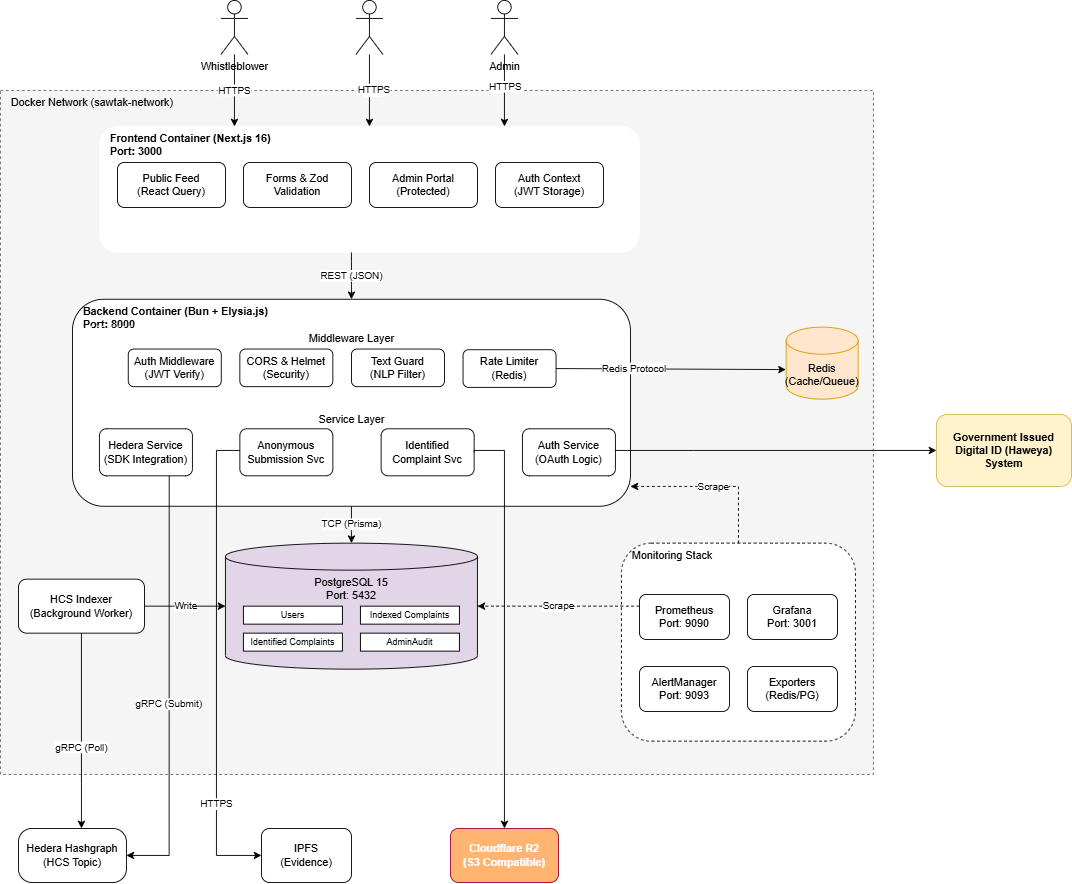

The diagram above was exported from draw.io. Its source (the exported page's mxGraphModel, read from the mxfile embedded in the PNG):
<mxGraphModel dx="2037" dy="1201" grid="1" gridSize="10" guides="1" tooltips="1" connect="1" arrows="1" fold="1" page="1" pageScale="1" pageWidth="850" pageHeight="1100" math="0" shadow="0">
  <root>
    <mxCell id="0" />
    <mxCell id="1" parent="0" />
    <mxCell id="71OJ600mgU8z6O1-nQjE-1" parent="1" style="shape=umlActor;verticalLabelPosition=bottom;verticalAlign=top;html=1;outlineConnect=0;" value="Whistleblower" vertex="1">
      <mxGeometry height="60" width="30" x="335" y="40" as="geometry" />
    </mxCell>
    <mxCell id="71OJ600mgU8z6O1-nQjE-2" parent="1" style="shape=umlActor;verticalLabelPosition=bottom;verticalAlign=top;html=1;outlineConnect=0;" value="" vertex="1">
      <mxGeometry height="60" width="30" x="485" y="40" as="geometry" />
    </mxCell>
    <mxCell id="71OJ600mgU8z6O1-nQjE-3" parent="1" style="shape=umlActor;verticalLabelPosition=bottom;verticalAlign=top;html=1;outlineConnect=0;" value="Admin" vertex="1">
      <mxGeometry height="60" width="30" x="635" y="40" as="geometry" />
    </mxCell>
    <mxCell id="71OJ600mgU8z6O1-nQjE-4" parent="1" style="rounded=0;whiteSpace=wrap;html=1;verticalAlign=top;align=left;spacingLeft=10;dashed=1;fillColor=#f5f5f5;strokeColor=#666666;fillStyle=solid;" value="Docker Network (sawtak-network)" vertex="1">
      <mxGeometry height="760" width="970" x="90" y="140" as="geometry" />
    </mxCell>
    <mxCell id="71OJ600mgU8z6O1-nQjE-5" parent="1" style="rounded=1;whiteSpace=wrap;html=1;verticalAlign=top;align=left;spacingLeft=10;fillColor=default;strokeColor=light-dark(#FFFFFF,#FFFFFF);fontStyle=1;fillStyle=solid;" value="&lt;font style=&quot;color: light-dark(rgb(0, 0, 0), rgb(0, 0, 0));&quot;&gt;Frontend Container (Next.js 16)&lt;br&gt;Port: 3000&lt;/font&gt;" vertex="1">
      <mxGeometry height="140" width="600" x="200" y="180" as="geometry" />
    </mxCell>
    <mxCell id="71OJ600mgU8z6O1-nQjE-6" parent="1" style="rounded=1;whiteSpace=wrap;html=1;fillColor=#ffffff;strokeColor=light-dark(#000000,#000000);align=center;verticalAlign=middle;fontFamily=Helvetica;fontSize=12;fontColor=default;fillStyle=solid;" value="Public Feed&#10;(React Query)" vertex="1">
      <mxGeometry height="50" width="120" x="220" y="220" as="geometry" />
    </mxCell>
    <mxCell id="71OJ600mgU8z6O1-nQjE-7" parent="1" style="rounded=1;whiteSpace=wrap;html=1;fillColor=#ffffff;strokeColor=light-dark(#000000,#000000);align=center;verticalAlign=middle;fontFamily=Helvetica;fontSize=12;fontColor=default;fillStyle=solid;" value="Forms &amp; Zod&#10;Validation" vertex="1">
      <mxGeometry height="50" width="120" x="360" y="220" as="geometry" />
    </mxCell>
    <mxCell id="71OJ600mgU8z6O1-nQjE-8" parent="1" style="rounded=1;whiteSpace=wrap;html=1;fillColor=#ffffff;strokeColor=light-dark(#000000,#000000);align=center;verticalAlign=middle;fontFamily=Helvetica;fontSize=12;fontColor=default;fillStyle=solid;" value="Admin Portal&#10;(Protected)" vertex="1">
      <mxGeometry height="50" width="120" x="500" y="220" as="geometry" />
    </mxCell>
    <mxCell id="71OJ600mgU8z6O1-nQjE-9" parent="1" style="rounded=1;whiteSpace=wrap;html=1;fillColor=#ffffff;strokeColor=light-dark(#000000,#000000);align=center;verticalAlign=middle;fontFamily=Helvetica;fontSize=12;fontColor=default;fillStyle=solid;" value="Auth Context&#10;(JWT Storage)" vertex="1">
      <mxGeometry height="50" width="120" x="640" y="220" as="geometry" />
    </mxCell>
    <mxCell id="71OJ600mgU8z6O1-nQjE-10" parent="1" style="rounded=1;whiteSpace=wrap;html=1;verticalAlign=top;align=left;spacingLeft=10;fontStyle=1;gradientColor=none;fillColor=default;fillStyle=solid;" value="&lt;font style=&quot;color: light-dark(rgb(0, 0, 0), rgb(0, 0, 0));&quot;&gt;Backend Container (Bun + Elysia.js)&lt;br&gt;Port: 8000&lt;/font&gt;" vertex="1">
      <mxGeometry height="230" width="620" x="170" y="372" as="geometry" />
    </mxCell>
    <mxCell id="71OJ600mgU8z6O1-nQjE-11" parent="71OJ600mgU8z6O1-nQjE-10" style="rounded=0;whiteSpace=wrap;html=1;verticalAlign=top;align=center;dashed=1;fillColor=none;strokeColor=light-dark(#FFFFFF,#FFFFFF);" value="&lt;font style=&quot;color: light-dark(rgb(0, 0, 0), rgb(0, 0, 0));&quot;&gt;Middleware Layer&lt;/font&gt;" vertex="1">
      <mxGeometry height="80" width="578.67" x="20.67" y="30" as="geometry" />
    </mxCell>
    <mxCell id="71OJ600mgU8z6O1-nQjE-12" parent="71OJ600mgU8z6O1-nQjE-10" style="rounded=1;whiteSpace=wrap;html=1;fillColor=#ffffff;strokeColor=light-dark(#000000,#000000);align=center;verticalAlign=middle;fontFamily=Helvetica;fontSize=12;fontColor=default;fillStyle=solid;" value="Auth Middleware&#10;(JWT Verify)" vertex="1">
      <mxGeometry height="41.81818181818181" width="103.33333333333334" x="62.00000000000001" y="55.31818181818181" as="geometry" />
    </mxCell>
    <mxCell id="71OJ600mgU8z6O1-nQjE-13" parent="71OJ600mgU8z6O1-nQjE-10" style="rounded=1;whiteSpace=wrap;html=1;fillColor=#ffffff;strokeColor=light-dark(#000000,#000000);align=center;verticalAlign=middle;fontFamily=Helvetica;fontSize=12;fontColor=default;fillStyle=solid;" value="CORS &amp; Helmet&#10;(Security)" vertex="1">
      <mxGeometry height="41.81818181818181" width="103.33333333333334" x="186.00000000000003" y="55.31818181818181" as="geometry" />
    </mxCell>
    <mxCell id="71OJ600mgU8z6O1-nQjE-14" parent="71OJ600mgU8z6O1-nQjE-10" style="rounded=1;whiteSpace=wrap;html=1;fillColor=#ffffff;strokeColor=light-dark(#000000,#000000);align=center;verticalAlign=middle;fontFamily=Helvetica;fontSize=12;fontColor=default;fillStyle=solid;" value="Text Guard&#10;(NLP Filter)" vertex="1">
      <mxGeometry height="41.81818181818181" width="103.33333333333334" x="310.00000000000006" y="55.31818181818181" as="geometry" />
    </mxCell>
    <mxCell id="71OJ600mgU8z6O1-nQjE-15" parent="71OJ600mgU8z6O1-nQjE-10" style="rounded=1;whiteSpace=wrap;html=1;fillColor=#ffffff;strokeColor=light-dark(#000000,#000000);align=center;verticalAlign=middle;fontFamily=Helvetica;fontSize=12;fontColor=default;fillStyle=solid;" value="Rate Limiter&#10;(Redis)" vertex="1">
      <mxGeometry height="41.81818181818181" width="103.33333333333334" x="434.00000000000006" y="56.08818181818181" as="geometry" />
    </mxCell>
    <mxCell id="71OJ600mgU8z6O1-nQjE-16" parent="71OJ600mgU8z6O1-nQjE-10" style="rounded=0;whiteSpace=wrap;html=1;verticalAlign=top;align=center;dashed=1;fillColor=none;strokeColor=light-dark(#FFFFFF,#FFFFFF);" value="&lt;font style=&quot;color: light-dark(rgb(0, 0, 0), rgb(0, 0, 0));&quot;&gt;Service Layer&lt;/font&gt;" vertex="1">
      <mxGeometry height="89.09" width="578.67" x="20.67" y="120" as="geometry" />
    </mxCell>
    <mxCell id="71OJ600mgU8z6O1-nQjE-17" parent="71OJ600mgU8z6O1-nQjE-10" style="rounded=1;whiteSpace=wrap;html=1;fillColor=#ffffff;strokeColor=light-dark(#000000,#000000);align=center;verticalAlign=middle;fontFamily=Helvetica;fontSize=12;fontColor=default;fillStyle=solid;" value="Auth Service&#10;(OAuth Logic)" vertex="1">
      <mxGeometry height="52.27272727272727" width="103.33333333333334" x="500" y="143.9090909090909" as="geometry" />
    </mxCell>
    <mxCell id="71OJ600mgU8z6O1-nQjE-18" parent="71OJ600mgU8z6O1-nQjE-10" style="rounded=1;whiteSpace=wrap;html=1;fillColor=#ffffff;strokeColor=light-dark(#000000,#000000);align=center;verticalAlign=middle;fontFamily=Helvetica;fontSize=12;fontColor=default;fillStyle=solid;" value="Anonymous&#10;Submission Svc" vertex="1">
      <mxGeometry height="52.27272727272727" width="103.33333333333334" x="186.00000000000003" y="143.9090909090909" as="geometry" />
    </mxCell>
    <mxCell id="71OJ600mgU8z6O1-nQjE-19" parent="71OJ600mgU8z6O1-nQjE-10" style="rounded=1;whiteSpace=wrap;html=1;fillColor=#ffffff;strokeColor=light-dark(#000000,#000000);align=center;verticalAlign=middle;fontFamily=Helvetica;fontSize=12;fontColor=default;fillStyle=solid;" value="Identified&#10;Complaint Svc" vertex="1">
      <mxGeometry height="52.27272727272727" width="103.33333333333334" x="343.00000000000006" y="143.9090909090909" as="geometry" />
    </mxCell>
    <mxCell id="71OJ600mgU8z6O1-nQjE-20" parent="71OJ600mgU8z6O1-nQjE-10" style="rounded=1;whiteSpace=wrap;html=1;fillColor=#ffffff;strokeColor=light-dark(#000000,#000000);align=center;verticalAlign=middle;fontFamily=Helvetica;fontSize=12;fontColor=default;fillStyle=solid;" value="Hedera Service&#10;(SDK Integration)" vertex="1">
      <mxGeometry height="52.27272727272727" width="103.33333333333334" x="30.000000000000057" y="143.9090909090909" as="geometry" />
    </mxCell>
    <mxCell id="71OJ600mgU8z6O1-nQjE-21" parent="1" style="shape=cylinder3;whiteSpace=wrap;html=1;boundedLbl=1;backgroundOutline=1;size=15;fillColor=#ffe6cc;strokeColor=#d79b00;" value="Redis&#10;(Cache/Queue)" vertex="1">
      <mxGeometry height="80" width="80" x="963" y="403" as="geometry" />
    </mxCell>
    <mxCell id="71OJ600mgU8z6O1-nQjE-22" parent="1" style="shape=cylinder3;whiteSpace=wrap;html=1;boundedLbl=1;backgroundOutline=1;size=15;verticalAlign=top;fillColor=#e1d5e7;strokeColor=default;" value="PostgreSQL 15&#10;Port: 5432" vertex="1">
      <mxGeometry height="140" width="280" x="340" y="643" as="geometry" />
    </mxCell>
    <mxCell id="71OJ600mgU8z6O1-nQjE-23" parent="71OJ600mgU8z6O1-nQjE-22" style="rounded=0;whiteSpace=wrap;html=1;fillColor=#ffffff;strokeColor=light-dark(#000000,#000000);strokeWidth=1;perimeterSpacing=0;fillStyle=solid;" value="&lt;font style=&quot;font-size: 10px;&quot;&gt;Users&lt;/font&gt;" vertex="1">
      <mxGeometry height="20" width="110" x="20" y="70" as="geometry" />
    </mxCell>
    <mxCell id="71OJ600mgU8z6O1-nQjE-24" parent="71OJ600mgU8z6O1-nQjE-22" style="rounded=0;whiteSpace=wrap;html=1;fillColor=#ffffff;strokeColor=light-dark(#000000,#000000);strokeWidth=1;perimeterSpacing=0;fillStyle=solid;" value="&lt;font style=&quot;font-size: 10px;&quot;&gt;Identified Complaints&lt;/font&gt;" vertex="1">
      <mxGeometry height="20" width="110" x="20" y="100" as="geometry" />
    </mxCell>
    <mxCell id="71OJ600mgU8z6O1-nQjE-25" parent="71OJ600mgU8z6O1-nQjE-22" style="rounded=0;whiteSpace=wrap;html=1;fillColor=#ffffff;strokeColor=light-dark(#000000,#000000);strokeWidth=1;perimeterSpacing=0;imageWidth=20;imageHeight=20;fixedWidth=0;fillStyle=solid;" value="&lt;font style=&quot;font-size: 10px;&quot;&gt;Indexed Complaints&lt;/font&gt;" vertex="1">
      <mxGeometry height="20" width="110" x="150" y="70" as="geometry" />
    </mxCell>
    <mxCell id="71OJ600mgU8z6O1-nQjE-26" parent="71OJ600mgU8z6O1-nQjE-22" style="rounded=0;whiteSpace=wrap;html=1;fillColor=#ffffff;strokeColor=light-dark(#000000,#000000);perimeterSpacing=0;imageWidth=20;imageHeight=20;fixedWidth=0;fillStyle=solid;" value="&lt;font style=&quot;font-size: 10px;&quot;&gt;AdminAudit&lt;/font&gt;" vertex="1">
      <mxGeometry height="20" width="110" x="150" y="100" as="geometry" />
    </mxCell>
    <mxCell id="71OJ600mgU8z6O1-nQjE-27" parent="1" style="rounded=1;whiteSpace=wrap;html=1;fillColor=#ffffff;strokeColor=light-dark(#000000,#000000);gradientColor=none;fillStyle=solid;align=center;verticalAlign=middle;fontFamily=Helvetica;fontSize=12;fontColor=default;" value="HCS Indexer&#10;(Background Worker)" vertex="1">
      <mxGeometry height="60" width="140" x="110" y="683" as="geometry" />
    </mxCell>
    <mxCell id="71OJ600mgU8z6O1-nQjE-28" parent="1" style="rounded=1;whiteSpace=wrap;html=1;verticalAlign=top;align=left;spacingLeft=10;fillColor=default;strokeColor=default;dashed=1;fillStyle=solid;" value="&lt;font style=&quot;color: light-dark(rgb(0, 0, 0), rgb(0, 0, 0));&quot;&gt;Monitoring Stack&lt;/font&gt;" vertex="1">
      <mxGeometry height="220" width="260" x="780" y="643" as="geometry" />
    </mxCell>
    <mxCell id="71OJ600mgU8z6O1-nQjE-29" parent="71OJ600mgU8z6O1-nQjE-28" style="rounded=1;whiteSpace=wrap;html=1;fillColor=#ffffff;strokeColor=light-dark(#000000,#000000);align=center;verticalAlign=middle;fontFamily=Helvetica;fontSize=12;fontColor=default;fillStyle=solid;" value="Prometheus&#10;Port: 9090" vertex="1">
      <mxGeometry height="50" width="100" x="20" y="57" as="geometry" />
    </mxCell>
    <mxCell id="71OJ600mgU8z6O1-nQjE-30" parent="71OJ600mgU8z6O1-nQjE-28" style="rounded=1;whiteSpace=wrap;html=1;fillColor=#ffffff;strokeColor=light-dark(#000000,#000000);align=center;verticalAlign=middle;fontFamily=Helvetica;fontSize=12;fontColor=default;fillStyle=solid;" value="Grafana&#10;Port: 3001" vertex="1">
      <mxGeometry height="50" width="100" x="140" y="57" as="geometry" />
    </mxCell>
    <mxCell id="71OJ600mgU8z6O1-nQjE-31" parent="71OJ600mgU8z6O1-nQjE-28" style="rounded=1;whiteSpace=wrap;html=1;fillColor=#ffffff;strokeColor=light-dark(#000000,#000000);align=center;verticalAlign=middle;fontFamily=Helvetica;fontSize=12;fontColor=default;fillStyle=solid;" value="AlertManager&#10;Port: 9093" vertex="1">
      <mxGeometry height="50" width="100" x="20" y="137" as="geometry" />
    </mxCell>
    <mxCell id="71OJ600mgU8z6O1-nQjE-32" parent="71OJ600mgU8z6O1-nQjE-28" style="rounded=1;whiteSpace=wrap;html=1;fillColor=#ffffff;strokeColor=light-dark(#000000,#000000);fillStyle=solid;align=center;verticalAlign=middle;fontFamily=Helvetica;fontSize=12;fontColor=default;" value="Exporters&#10;(Redis/PG)" vertex="1">
      <mxGeometry height="50" width="100" x="140" y="137" as="geometry" />
    </mxCell>
    <mxCell id="71OJ600mgU8z6O1-nQjE-33" parent="1" style="rounded=1;whiteSpace=wrap;html=1;fillColor=#fff2cc;strokeColor=#d6b656;fontStyle=1" value="Government Issued Digital ID (Haweya) System" vertex="1">
      <mxGeometry height="80" width="150" x="1130" y="500" as="geometry" />
    </mxCell>
    <mxCell id="71OJ600mgU8z6O1-nQjE-34" parent="1" style="rounded=1;whiteSpace=wrap;html=1;fillColor=#ffffff;fontColor=default;strokeColor=light-dark(#000000,#000000);align=center;verticalAlign=middle;fontFamily=Helvetica;fontSize=12;fillStyle=solid;arcSize=25;" value="Hedera Hashgraph&#10;(HCS Topic)" vertex="1">
      <mxGeometry height="60" width="120" x="110" y="960" as="geometry" />
    </mxCell>
    <mxCell id="71OJ600mgU8z6O1-nQjE-35" parent="1" style="rounded=1;whiteSpace=wrap;html=1;fillColor=#ffffff;fontColor=default;strokeColor=light-dark(#000000,#000000);align=center;verticalAlign=middle;fontFamily=Helvetica;fontSize=12;fillStyle=solid;" value="IPFS&#10;(Evidence)" vertex="1">
      <mxGeometry height="60" width="100" x="380" y="960" as="geometry" />
    </mxCell>
    <mxCell id="71OJ600mgU8z6O1-nQjE-36" parent="1" style="rounded=1;whiteSpace=wrap;html=1;fillColor=#FFB570;fontColor=#ffffff;strokeColor=#A50040;align=center;verticalAlign=middle;fontFamily=Helvetica;fontSize=12;fillStyle=solid;" value="&lt;span style=&quot;font-weight: 700;&quot;&gt;Cloudflare R2&lt;/span&gt;&lt;br style=&quot;font-weight: 700;&quot;&gt;&lt;span style=&quot;font-weight: 700;&quot;&gt;(S3 Compatible)&lt;/span&gt;" vertex="1">
      <mxGeometry height="60" width="120" x="590" y="960" as="geometry" />
    </mxCell>
    <mxCell id="71OJ600mgU8z6O1-nQjE-37" edge="1" parent="1" source="71OJ600mgU8z6O1-nQjE-1" style="edgeStyle=orthogonalEdgeStyle;rounded=0;orthogonalLoop=1;jettySize=auto;html=1;entryX=0.25;entryY=0;entryDx=0;entryDy=0;" target="71OJ600mgU8z6O1-nQjE-5" value="HTTPS">
      <mxGeometry relative="1" as="geometry" />
    </mxCell>
    <mxCell id="71OJ600mgU8z6O1-nQjE-38" edge="1" parent="1" source="71OJ600mgU8z6O1-nQjE-2" style="edgeStyle=orthogonalEdgeStyle;rounded=0;orthogonalLoop=1;jettySize=auto;html=1;entryX=0.5;entryY=0;entryDx=0;entryDy=0;" target="71OJ600mgU8z6O1-nQjE-5" value="">
      <mxGeometry relative="1" as="geometry" />
    </mxCell>
    <mxCell id="71OJ600mgU8z6O1-nQjE-52" connectable="0" parent="71OJ600mgU8z6O1-nQjE-38" style="edgeLabel;html=1;align=center;verticalAlign=middle;resizable=0;points=[];" value="Text" vertex="1">
      <mxGeometry relative="1" x="0.0039" y="3" as="geometry">
        <mxPoint as="offset" />
      </mxGeometry>
    </mxCell>
    <mxCell id="71OJ600mgU8z6O1-nQjE-53" connectable="0" parent="71OJ600mgU8z6O1-nQjE-38" style="edgeLabel;html=1;align=center;verticalAlign=middle;resizable=0;points=[];" value="HTTPS" vertex="1">
      <mxGeometry relative="1" x="-0.0487" y="4" as="geometry">
        <mxPoint as="offset" />
      </mxGeometry>
    </mxCell>
    <mxCell id="71OJ600mgU8z6O1-nQjE-39" edge="1" parent="1" source="71OJ600mgU8z6O1-nQjE-3" style="edgeStyle=orthogonalEdgeStyle;rounded=0;orthogonalLoop=1;jettySize=auto;html=1;entryX=0.75;entryY=0;entryDx=0;entryDy=0;" target="71OJ600mgU8z6O1-nQjE-5" value="">
      <mxGeometry relative="1" as="geometry" />
    </mxCell>
    <mxCell id="71OJ600mgU8z6O1-nQjE-54" connectable="0" parent="71OJ600mgU8z6O1-nQjE-39" style="edgeLabel;html=1;align=center;verticalAlign=middle;resizable=0;points=[];" value="HTTPS" vertex="1">
      <mxGeometry relative="1" x="-0.1013" as="geometry">
        <mxPoint as="offset" />
      </mxGeometry>
    </mxCell>
    <mxCell id="71OJ600mgU8z6O1-nQjE-40" edge="1" parent="1" source="71OJ600mgU8z6O1-nQjE-5" style="edgeStyle=orthogonalEdgeStyle;rounded=0;orthogonalLoop=1;jettySize=auto;html=1;entryX=0.5;entryY=0;entryDx=0;entryDy=0;" target="71OJ600mgU8z6O1-nQjE-10" value="REST (JSON)">
      <mxGeometry relative="1" as="geometry">
        <Array as="points">
          <mxPoint x="480" y="330" />
          <mxPoint x="480" y="330" />
        </Array>
      </mxGeometry>
    </mxCell>
    <mxCell id="71OJ600mgU8z6O1-nQjE-41" edge="1" parent="1" style="edgeStyle=orthogonalEdgeStyle;rounded=0;orthogonalLoop=1;jettySize=auto;html=1;strokeColor=default;" target="71OJ600mgU8z6O1-nQjE-33" value="">
      <mxGeometry relative="1" as="geometry">
        <Array as="points">
          <mxPoint x="860" y="540" />
          <mxPoint x="860" y="540" />
        </Array>
        <mxPoint x="773" y="540" as="sourcePoint" />
        <mxPoint x="940" y="474" as="targetPoint" />
      </mxGeometry>
    </mxCell>
    <mxCell id="71OJ600mgU8z6O1-nQjE-42" edge="1" parent="1" source="71OJ600mgU8z6O1-nQjE-15" style="edgeStyle=orthogonalEdgeStyle;rounded=0;orthogonalLoop=1;jettySize=auto;html=1;exitX=1;exitY=0.5;exitDx=0;exitDy=0;" value="Redis Protocol">
      <mxGeometry relative="1" x="-0.3171" as="geometry">
        <mxPoint as="offset" />
        <Array as="points">
          <mxPoint x="963" y="450" />
        </Array>
        <mxPoint x="710.0433333333335" y="459.0572727272725" as="sourcePoint" />
        <mxPoint x="962.71" y="450.06" as="targetPoint" />
      </mxGeometry>
    </mxCell>
    <mxCell id="71OJ600mgU8z6O1-nQjE-43" edge="1" parent="1" source="71OJ600mgU8z6O1-nQjE-10" style="edgeStyle=orthogonalEdgeStyle;rounded=0;orthogonalLoop=1;jettySize=auto;html=1;entryX=0.5;entryY=0;entryDx=0;entryDy=0;entryPerimeter=0;" target="71OJ600mgU8z6O1-nQjE-22" value="TCP (Prisma)">
      <mxGeometry relative="1" as="geometry">
        <Array as="points">
          <mxPoint x="480" y="630" />
          <mxPoint x="480" y="630" />
        </Array>
      </mxGeometry>
    </mxCell>
    <mxCell id="71OJ600mgU8z6O1-nQjE-44" edge="1" parent="1" source="71OJ600mgU8z6O1-nQjE-20" style="edgeStyle=orthogonalEdgeStyle;rounded=0;orthogonalLoop=1;jettySize=auto;html=1;exitX=0.75;exitY=1;exitDx=0;exitDy=0;entryX=1;entryY=0.5;entryDx=0;entryDy=0;" target="71OJ600mgU8z6O1-nQjE-34" value="gRPC (Submit)">
      <mxGeometry relative="1" x="0.0818" as="geometry">
        <mxPoint as="offset" />
        <Array as="points">
          <mxPoint x="278" y="990" />
        </Array>
        <mxPoint x="260" y="850" as="targetPoint" />
      </mxGeometry>
    </mxCell>
    <mxCell id="71OJ600mgU8z6O1-nQjE-45" edge="1" parent="1" source="71OJ600mgU8z6O1-nQjE-18" style="edgeStyle=orthogonalEdgeStyle;rounded=0;orthogonalLoop=1;jettySize=auto;html=1;entryX=0;entryY=0.5;entryDx=0;entryDy=0;" target="71OJ600mgU8z6O1-nQjE-35" value="HTTPS">
      <mxGeometry relative="1" x="0.5938" as="geometry">
        <mxPoint as="offset" />
        <Array as="points">
          <mxPoint x="330" y="540" />
          <mxPoint x="330" y="990" />
        </Array>
      </mxGeometry>
    </mxCell>
    <mxCell id="71OJ600mgU8z6O1-nQjE-47" edge="1" parent="1" source="71OJ600mgU8z6O1-nQjE-27" style="edgeStyle=orthogonalEdgeStyle;rounded=0;orthogonalLoop=1;jettySize=auto;html=1;" target="71OJ600mgU8z6O1-nQjE-34" value="gRPC (Poll)">
      <mxGeometry relative="1" x="0.1657" as="geometry">
        <mxPoint as="offset" />
        <Array as="points">
          <mxPoint x="180" y="910" />
          <mxPoint x="180" y="910" />
        </Array>
      </mxGeometry>
    </mxCell>
    <mxCell id="71OJ600mgU8z6O1-nQjE-48" edge="1" parent="1" source="71OJ600mgU8z6O1-nQjE-27" style="edgeStyle=orthogonalEdgeStyle;rounded=0;orthogonalLoop=1;jettySize=auto;html=1;entryX=0;entryY=0.5;entryDx=0;entryDy=0;entryPerimeter=0;" target="71OJ600mgU8z6O1-nQjE-22" value="Write">
      <mxGeometry relative="1" as="geometry" />
    </mxCell>
    <mxCell id="71OJ600mgU8z6O1-nQjE-49" edge="1" parent="1" source="71OJ600mgU8z6O1-nQjE-28" style="edgeStyle=orthogonalEdgeStyle;rounded=0;orthogonalLoop=1;jettySize=auto;html=1;dashed=1;exitX=0.5;exitY=0;exitDx=0;exitDy=0;" target="71OJ600mgU8z6O1-nQjE-10" value="Scrape">
      <mxGeometry relative="1" as="geometry">
        <Array as="points">
          <mxPoint x="910" y="580" />
        </Array>
      </mxGeometry>
    </mxCell>
    <mxCell id="71OJ600mgU8z6O1-nQjE-50" edge="1" parent="1" source="71OJ600mgU8z6O1-nQjE-29" style="edgeStyle=orthogonalEdgeStyle;rounded=0;orthogonalLoop=1;jettySize=auto;html=1;dashed=1;" target="71OJ600mgU8z6O1-nQjE-22" value="Scrape">
      <mxGeometry relative="1" as="geometry">
        <Array as="points">
          <mxPoint x="770" y="713" />
          <mxPoint x="770" y="713" />
        </Array>
      </mxGeometry>
    </mxCell>
    <mxCell id="mN1QsL9kOqiC5NHtRW5x-4" edge="1" parent="1" source="71OJ600mgU8z6O1-nQjE-19" style="edgeStyle=orthogonalEdgeStyle;rounded=0;orthogonalLoop=1;jettySize=auto;html=1;exitX=1;exitY=0.5;exitDx=0;exitDy=0;" target="71OJ600mgU8z6O1-nQjE-36">
      <mxGeometry relative="1" as="geometry">
        <Array as="points">
          <mxPoint x="650" y="540" />
        </Array>
      </mxGeometry>
    </mxCell>
  </root>
</mxGraphModel>